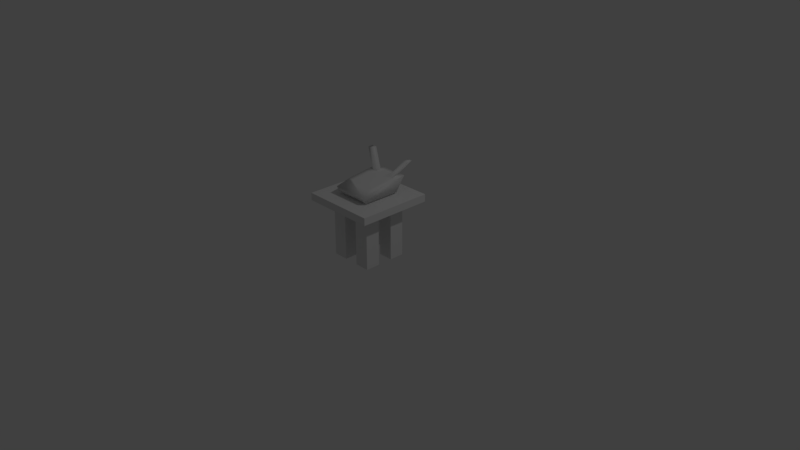 # Source: RouterTable.blend  (saved by Blender 2.78.0; exported with 4.5.12 LTS)
import bpy
from mathutils import Matrix  # noqa: F401  (used for matrix-valued properties, if any)

bpy.ops.wm.read_factory_settings(use_empty=True)
scene = bpy.context.scene
scene.name = 'Scene'

# ---- collections
col_collection_1 = bpy.data.collections.new('Collection 1'); scene.collection.children.link(col_collection_1)

# ---- materials (node trees are filled in below, after node groups)
mat_material = bpy.data.materials.new('Material')
mat_material.alpha_threshold = 0.0
mat_material.use_transparent_shadow = False
mat_material.roughness = 0.5
mat_material.line_color = (0.0, 0.0, 0.0, 1.0)

# ---- material node trees

# ---- world
world_world = bpy.data.worlds.new('World'); scene.world = world_world
world_world.color = (0.05088, 0.05088, 0.05088)
world_world.use_sun_shadow = False
world_world.sun_shadow_jitter_overblur = 0.0
world_world.cycles.sampling_method = 'MANUAL'

# ---- cameras
cam_camera = bpy.data.cameras.new('Camera')
cam_camera.clip_end = 100.0
cam_camera.lens = 35.0
cam_camera.sensor_width = 32.0
cam_camera.sensor_height = 18.0
cam_camera.ortho_scale = 7.314
cam_camera.dof.focus_distance = 0.0
cam_camera.dof.aperture_fstop = 128.0

# ---- lights
light_lamp = bpy.data.lights.new('Lamp', 'POINT')
light_lamp.transmission_factor = 0.0
light_lamp.cutoff_distance = 30.0
light_lamp.energy = 100.0
light_lamp.shadow_buffer_clip_start = 1.001
light_lamp.shadow_soft_size = 0.1
light_lamp.shadow_maximum_resolution = 0.006
light_lamp.use_absolute_resolution = True

# ---- meshes
me_cube_001 = bpy.data.meshes.new('Cube.001')
me_cube_001.from_pydata([(-0.25, -0.25, -0.25), (-0.25, -0.2927, -0.1687), (-0.25, 0.25, -0.25), (-0.25, 0.3782, -0.06188), (0.25, -0.25, -0.25), (0.25, -0.2927, -0.1687), (0.25, 0.25, -0.25), (0.25, 0.3782, -0.06188), (-0.25, -0.09826, -0.1196), (0.25, -0.09826, -0.1196), (-0.25, -0.0302, -0.1113), (-0.25, 0.03786, -0.1031), (-0.25, 0.1059, -0.09483), (-0.25, 0.174, -0.08659), (-0.25, 0.242, -0.07836), (-0.25, 0.3101, -0.07012), (-0.1786, 0.3782, -0.06188), (-0.1071, 0.3782, -0.06188), (-0.03571, 0.3782, -0.06188), (0.03571, 0.3782, -0.06188), (0.1071, 0.3782, -0.06188), (0.1786, 0.3782, -0.06188), (0.25, 0.3101, -0.07012), (0.25, 0.242, -0.07836), (0.25, 0.174, -0.08659), (0.25, 0.1059, -0.09483), (0.25, 0.03786, -0.1031), (0.25, -0.0302, -0.1113), (-0.1786, -0.09826, -0.1196), (-0.1071, -0.09826, -0.1196), (-0.03571, -0.09826, -0.1196), (0.03571, -0.09826, -0.1196), (0.1071, -0.09826, -0.1196), (0.1786, -0.09826, -0.1196), (0.1786, 0.3101, -0.07012), (0.1786, 0.242, -0.07836), (0.1786, 0.174, -0.08659), (0.1786, 0.1059, -0.09483), (0.1786, 0.03786, -0.1031), (0.1786, -0.0302, -0.1113), (0.1071, 0.3101, -0.07012), (0.1071, 0.242, -0.07836), (0.1071, 0.174, -0.08659), (0.1071, 0.1059, -0.09483), (0.1071, 0.03786, -0.1031), (0.1071, -0.0302, -0.1113), (0.03571, 0.3101, -0.07012), (0.03571, 0.242, -0.07836), (0.03571, 0.174, -0.08659), (0.03571, 0.1059, -0.09483), (0.03571, 0.03786, -0.1031), (0.03571, -0.0302, -0.1113), (-0.03571, 0.3101, -0.07012), (-0.03571, 0.242, -0.07836), (-0.03571, 0.174, -0.08659), (-0.03571, 0.1059, -0.09483), (-0.03571, 0.03786, -0.1031), (-0.03571, -0.0302, -0.1113), (-0.1071, 0.3101, -0.07012), (-0.1071, 0.242, -0.07836), (-0.1071, 0.174, -0.08659), (-0.1071, 0.1059, -0.09483), (-0.1071, 0.03786, -0.1031), (-0.1071, -0.0302, -0.1113), (-0.1786, 0.3101, -0.07012), (-0.1786, 0.242, -0.07836), (-0.1786, 0.174, -0.08659), (-0.1786, 0.1059, -0.09483), (-0.1786, 0.03786, -0.1031), (-0.1786, -0.0302, -0.1113), (-0.2598, 0.3768, 0.1781), (-0.2598, 0.3087, 0.1699), (-0.3312, 0.3768, 0.1781), (-0.3312, 0.3087, 0.1699), (0.294, 0.4677, 0.1242), (0.294, 0.3997, 0.1159), (0.2226, 0.4677, 0.1242), (0.2226, 0.3997, 0.1159)], [], [(0, 1, 8, 10, 11, 12, 13, 14, 15, 3, 2), (2, 3, 16, 17, 18, 19, 20, 21, 7, 6), (6, 7, 22, 23, 24, 25, 26, 27, 9, 5, 4), (4, 5, 1, 0), (2, 6, 4, 0), (9, 33, 32, 31, 30, 29, 28, 8, 1, 5), (69, 10, 8, 28), (27, 39, 33, 9), (39, 45, 32, 33), (45, 51, 31, 32), (51, 57, 30, 31), (57, 63, 29, 30), (63, 69, 28, 29), (7, 21, 34, 22), (22, 34, 35, 23), (23, 35, 36, 24), (24, 36, 37, 25), (25, 37, 38, 26), (26, 38, 39, 27), (21, 20, 40, 34), (40, 41, 77, 76), (35, 41, 42, 36), (36, 42, 43, 37), (37, 43, 44, 38), (38, 44, 45, 39), (20, 19, 46, 40), (40, 46, 47, 41), (41, 47, 48, 42), (42, 48, 49, 43), (43, 49, 50, 44), (44, 50, 51, 45), (19, 18, 52, 46), (46, 52, 53, 47), (47, 53, 54, 48), (48, 54, 55, 49), (49, 55, 56, 50), (50, 56, 57, 51), (18, 17, 58, 52), (52, 58, 59, 53), (53, 59, 60, 54), (54, 60, 61, 55), (55, 61, 62, 56), (56, 62, 63, 57), (17, 16, 64, 58), (65, 59, 71, 73), (59, 65, 66, 60), (60, 66, 67, 61), (61, 67, 68, 62), (62, 68, 69, 63), (16, 3, 15, 64), (64, 15, 14, 65), (65, 14, 13, 66), (66, 13, 12, 67), (67, 12, 11, 68), (68, 11, 10, 69), (70, 72, 73, 71), (59, 58, 70, 71), (58, 64, 72, 70), (64, 65, 73, 72), (74, 76, 77, 75), (41, 35, 75, 77), (34, 40, 76, 74), (35, 34, 74, 75)])
me_cube_001.polygons.foreach_set('use_smooth', [True] * 63)
me_cube_001.use_remesh_preserve_volume = False
me_cube_001.use_remesh_preserve_attributes = False
me_cube_001.use_mirror_vertex_groups = False
me_cube_001.update()
me_cube = bpy.data.meshes.new('Cube')
me_cube.from_pydata([(0.5, 0.5, 0.75), (0.5, -0.5, 0.75), (-0.5, -0.5, 0.75), (-0.5, 0.5, 0.75), (0.5, 0.5, 0.85), (0.5, -0.5, 0.85), (-0.5, -0.5, 0.85), (-0.5, 0.5, 0.85), (0.5, 0.3, 0.75), (0.5, 0.1, 0.75), (0.5, -0.1, 0.75), (0.5, -0.3, 0.75), (0.3, 0.5, 0.75), (0.1, 0.5, 0.75), (-0.1, 0.5, 0.75), (-0.3, 0.5, 0.75), (0.3, -0.5, 0.75), (0.1, -0.5, 0.75), (-0.1, -0.5, 0.75), (-0.3, -0.5, 0.75), (-0.5, -0.3, 0.75), (-0.5, -0.1, 0.75), (-0.5, 0.1, 0.75), (-0.5, 0.3, 0.75), (0.3, 0.3, 0.75), (0.1, 0.3, 0.75), (-0.1, 0.3, 0.75), (-0.3, 0.3, 0.75), (0.3, 0.1, 0.75), (0.1, 0.1, 0.75), (-0.1, 0.1, 0.75), (-0.3, 0.1, 0.75), (0.3, -0.1, 0.75), (0.1, -0.1, 0.75), (-0.1, -0.1, 0.75), (-0.3, -0.1, 0.75), (0.3, -0.3, 0.75), (0.1, -0.3, 0.75), (-0.1, -0.3, 0.75), (-0.3, -0.3, 0.75), (0.3, 0.3, 0.0), (0.1, 0.3, 0.0), (-0.1, 0.3, 0.0), (-0.3, 0.3, 0.0), (0.3, 0.1, 0.0), (0.1, 0.1, 0.0), (-0.1, 0.1, 0.0), (-0.3, 0.1, 0.0), (0.3, -0.1, 0.0), (0.1, -0.1, 0.0), (-0.1, -0.1, 0.0), (-0.3, -0.1, 0.0), (0.3, -0.3, 0.0), (0.1, -0.3, 0.0), (-0.1, -0.3, 0.0), (-0.3, -0.3, 0.0)], [], [(39, 19, 2, 20), (4, 7, 6, 5), (0, 4, 5, 1, 11, 10, 9, 8), (1, 5, 6, 2, 19, 18, 17, 16), (2, 6, 7, 3, 23, 22, 21, 20), (4, 0, 12, 13, 14, 15, 3, 7), (15, 27, 23, 3), (27, 31, 22, 23), (31, 35, 21, 22), (35, 39, 20, 21), (0, 8, 24, 12), (12, 24, 25, 13), (13, 25, 26, 14), (14, 26, 27, 15), (8, 9, 28, 24), (24, 28, 44, 40), (25, 29, 30, 26), (30, 31, 47, 46), (9, 10, 32, 28), (28, 32, 33, 29), (29, 33, 34, 30), (30, 34, 35, 31), (10, 11, 36, 32), (28, 29, 45, 44), (33, 37, 38, 34), (35, 34, 50, 51), (11, 1, 16, 36), (36, 16, 17, 37), (37, 17, 18, 38), (38, 18, 19, 39), (40, 44, 45, 41), (42, 46, 47, 43), (48, 52, 53, 49), (50, 54, 55, 51), (25, 24, 40, 41), (36, 37, 53, 52), (32, 36, 52, 48), (29, 25, 41, 45), (37, 33, 49, 53), (26, 30, 46, 42), (27, 26, 42, 43), (38, 39, 55, 54), (34, 38, 54, 50), (33, 32, 48, 49), (31, 27, 43, 47), (39, 35, 51, 55)])
me_cube.materials.append(mat_material)
me_cube.use_remesh_preserve_volume = False
me_cube.use_remesh_preserve_attributes = False
me_cube.use_mirror_vertex_groups = False
me_cube.update()

# ---- objects
ob_cube = bpy.data.objects.new('Cube', me_cube_001)
ob_nighttable = bpy.data.objects.new('NightTable', me_cube)
ob_lamp = bpy.data.objects.new('Lamp', light_lamp)
ob_camera = bpy.data.objects.new('Camera', cam_camera)

# ---- transforms, parenting, visibility, modifiers, constraints
ob_cube.location = (0.0, 0.0, 1.125)
ob_cube.lineart.crease_threshold = 0.0
ob_nighttable.location = (0.0, 0.0, 0.0)
ob_nighttable.lock_rotations_4d = False
ob_nighttable.empty_display_type = 'ARROWS'
ob_nighttable.lineart.crease_threshold = 0.0
ob_lamp.location = (4.076, 1.005, 5.904)
ob_lamp.rotation_euler = (0.6503, 0.05522, 1.866)
ob_lamp.lock_rotations_4d = False
ob_lamp.empty_display_type = 'ARROWS'
ob_lamp.color = (0.0, 0.0, 0.0, 0.0)
ob_lamp.lineart.crease_threshold = 0.0
ob_camera.location = (7.481, -6.508, 5.344)
ob_camera.rotation_euler = (1.109, 0.0, 0.8149)
ob_camera.lock_rotations_4d = False
ob_camera.empty_display_type = 'ARROWS'
ob_camera.color = (0.0, 0.0, 0.0, 0.0)
ob_camera.display_type = 'WIRE'
ob_camera.lineart.crease_threshold = 0.0

# ---- collection membership
col_collection_1.objects.link(ob_cube)
col_collection_1.objects.link(ob_nighttable)
col_collection_1.objects.link(ob_lamp)
col_collection_1.objects.link(ob_camera)

# ---- scene / render settings (as saved in the file)
scene.camera = ob_camera
scene.frame_start = 1; scene.frame_end = 250; scene.frame_set(1)
scene.render.engine = 'BLENDER_EEVEE_NEXT'
scene.render.resolution_percentage = 50
scene.render.dither_intensity = 0.0
scene.cycles.use_denoising = False
scene.cycles.samples = 128
scene.cycles.sampling_pattern = 'TABULATED_SOBOL'
scene.cycles.light_sampling_threshold = 0.0
scene.cycles.use_adaptive_sampling = False
scene.cycles.use_light_tree = False
scene.cycles.blur_glossy = 0.0
scene.cycles.sample_clamp_indirect = 0.0
scene.view_settings.view_transform = 'Standard'
bpy.context.view_layer.update()
